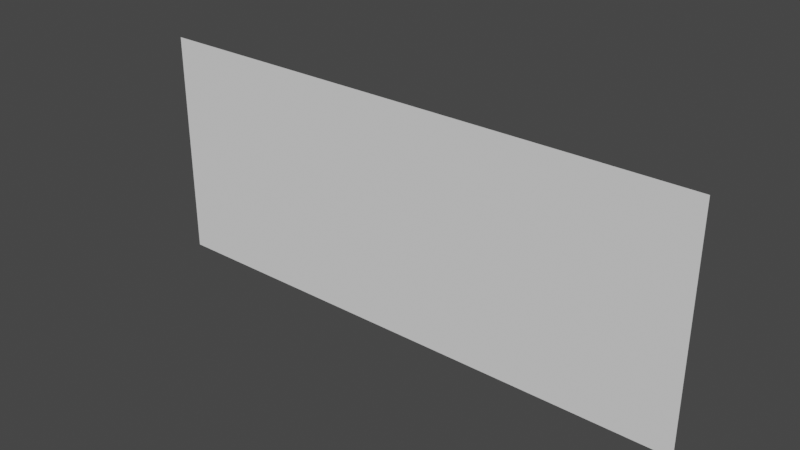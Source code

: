 # Source: Finish_Line.blend  (saved by Blender 2.83.19; exported with 4.5.12 LTS)
import bpy
from mathutils import Matrix  # noqa: F401  (used for matrix-valued properties, if any)

bpy.ops.wm.read_factory_settings(use_empty=True)
scene = bpy.context.scene
scene.name = 'Scene'

# ---- collections
col_collection = bpy.data.collections.new('Collection'); scene.collection.children.link(col_collection)

# ---- world
world_world = bpy.data.worlds.new('World'); scene.world = world_world
world_world.use_nodes = True; world_world.node_tree.nodes.clear()
_N = world_world.node_tree.nodes; _L = world_world.node_tree.links
n0 = _N.new('ShaderNodeOutputWorld'); n0.name = 'World Output'; n0.location = (300, 300)
n1 = _N.new('ShaderNodeBackground'); n1.name = 'Background'; n1.location = (10, 300)
n1.inputs[0].default_value = (0.05088, 0.05088, 0.05088, 1.0)
_L.new(n1.outputs[0], n0.inputs[0])
n0.is_active_output = True
world_world.color = (0.05088, 0.05088, 0.05088)
world_world.use_sun_shadow = False
world_world.sun_shadow_jitter_overblur = 0.0

# ---- meshes
me_grid_001 = bpy.data.meshes.new('Grid.001')
me_grid_001.from_pydata([(-1.0, -1.0, 0.0), (-0.5, -1.0, 0.0), (0.0, -1.0, 0.0), (0.5, -1.0, 0.0), (1.0, -1.0, 0.0), (-1.0, -0.5, 0.0), (-0.5, -0.5, 0.0), (0.0, -0.5, 0.0), (0.5, -0.5, 0.0), (1.0, -0.5, 0.0), (-1.0, 0.0, 0.0), (-0.5, 0.0, 0.0), (0.0, 0.0, 0.0), (0.5, 0.0, 0.0), (1.0, 0.0, 0.0), (-1.0, 0.5, 0.0), (-0.5, 0.5, 0.0), (0.0, 0.5, 0.0), (0.5, 0.5, 0.0), (1.0, 0.5, 0.0), (-1.0, 1.0, 0.0), (-0.5, 1.0, 0.0), (0.0, 1.0, 0.0), (0.5, 1.0, 0.0), (1.0, 1.0, 0.0)], [], [(0, 1, 6, 5), (1, 2, 7, 6), (2, 3, 8, 7), (3, 4, 9, 8), (5, 6, 11, 10), (6, 7, 12, 11), (7, 8, 13, 12), (8, 9, 14, 13), (10, 11, 16, 15), (11, 12, 17, 16), (12, 13, 18, 17), (13, 14, 19, 18), (15, 16, 21, 20), (16, 17, 22, 21), (17, 18, 23, 22), (18, 19, 24, 23)])
_uv = me_grid_001.uv_layers.new(name='UVMap')
_uv.uv.foreach_set('vector', [1.49e-07, 1.0, 8.941e-08, 0.75, 0.25, 0.75, 0.25, 1.0, 8.941e-08, 0.75, 5.96e-08, 0.5, 0.25, 0.5, 0.25, 0.75, 5.96e-08, 0.5, 5.96e-08, 0.25, 0.25, 0.25, 0.25, 0.5, 5.96e-08, 0.25, 0.0, 1.49e-07, 0.25, 8.941e-08, 0.25, 0.25, 0.25, 1.0, 0.25, 0.75, 0.5, 0.75, 0.5, 1.0, 0.25, 0.75, 0.25, 0.5, 0.5, 0.5, 0.5, 0.75, 0.25, 0.5, 0.25, 0.25, 0.5, 0.25, 0.5, 0.5, 0.25, 0.25, 0.25, 8.941e-08, 0.5, 5.96e-08, 0.5, 0.25, 0.5, 1.0, 0.5, 0.75, 0.75, 0.75, 0.75, 1.0, 0.5, 0.75, 0.5, 0.5, 0.75, 0.5, 0.75, 0.75, 0.5, 0.5, 0.5, 0.25, 0.75, 0.25, 0.75, 0.5, 0.5, 0.25, 0.5, 5.96e-08, 0.75, 5.96e-08, 0.75, 0.25, 0.75, 1.0, 0.75, 0.75, 1.0, 0.75, 1.0, 1.0, 0.75, 0.75, 0.75, 0.5, 1.0, 0.5, 1.0, 0.75, 0.75, 0.5, 0.75, 0.25, 1.0, 0.25, 1.0, 0.5, 0.75, 0.25, 0.75, 5.96e-08, 1.0, 0.0, 1.0, 0.25])
me_grid_001.use_remesh_fix_poles = True
me_grid_001.use_remesh_preserve_attributes = False
me_grid_001.use_mirror_vertex_groups = False
me_grid_001.update()

# ---- objects
ob_finish_line = bpy.data.objects.new('Finish Line', me_grid_001)

# ---- transforms, parenting, visibility, modifiers, constraints
ob_finish_line.location = (0.0, 0.0, 0.0)
ob_finish_line.rotation_euler = (-1.571, 1.571, 0.0)
ob_finish_line.scale = (1.0, 2.43, 1.0)
ob_finish_line.lineart.crease_threshold = 0.0

# ---- collection membership
col_collection.objects.link(ob_finish_line)

# ---- scene / render settings (as saved in the file)
scene.frame_start = 1; scene.frame_end = 250; scene.frame_set(1)
scene.render.engine = 'BLENDER_EEVEE_NEXT'
scene.cycles.use_denoising = False
scene.cycles.samples = 128
scene.cycles.sampling_pattern = 'TABULATED_SOBOL'
scene.cycles.use_adaptive_sampling = False
scene.cycles.use_light_tree = False
scene.view_settings.view_transform = 'Filmic'
bpy.context.view_layer.update()

# ---- added for rendering (the .blend has no active camera and no usable light): camera, sun
cam_auto = bpy.data.cameras.new('AutoCamera')
cam_auto.lens = 50.0
cam_auto.sensor_width = 36.0
cam_auto.clip_end = 1000.0
ob_auto_camera = bpy.data.objects.new('AutoCamera', cam_auto)
scene.collection.objects.link(ob_auto_camera)
ob_auto_camera.location = (4.86186, -5.83424, 3.88949)
ob_auto_camera.rotation_euler = (1.09748, -7.21219e-08, 0.694738)
scene.camera = ob_auto_camera
light_auto_sun = bpy.data.lights.new('AutoSun', 'SUN')
light_auto_sun.energy = 3.0
light_auto_sun.angle = 0.0523599
ob_auto_sun = bpy.data.objects.new('AutoSun', light_auto_sun)
scene.collection.objects.link(ob_auto_sun)
ob_auto_sun.rotation_euler = (0.872665, 0.174533, 0.523599)
bpy.context.view_layer.update()
